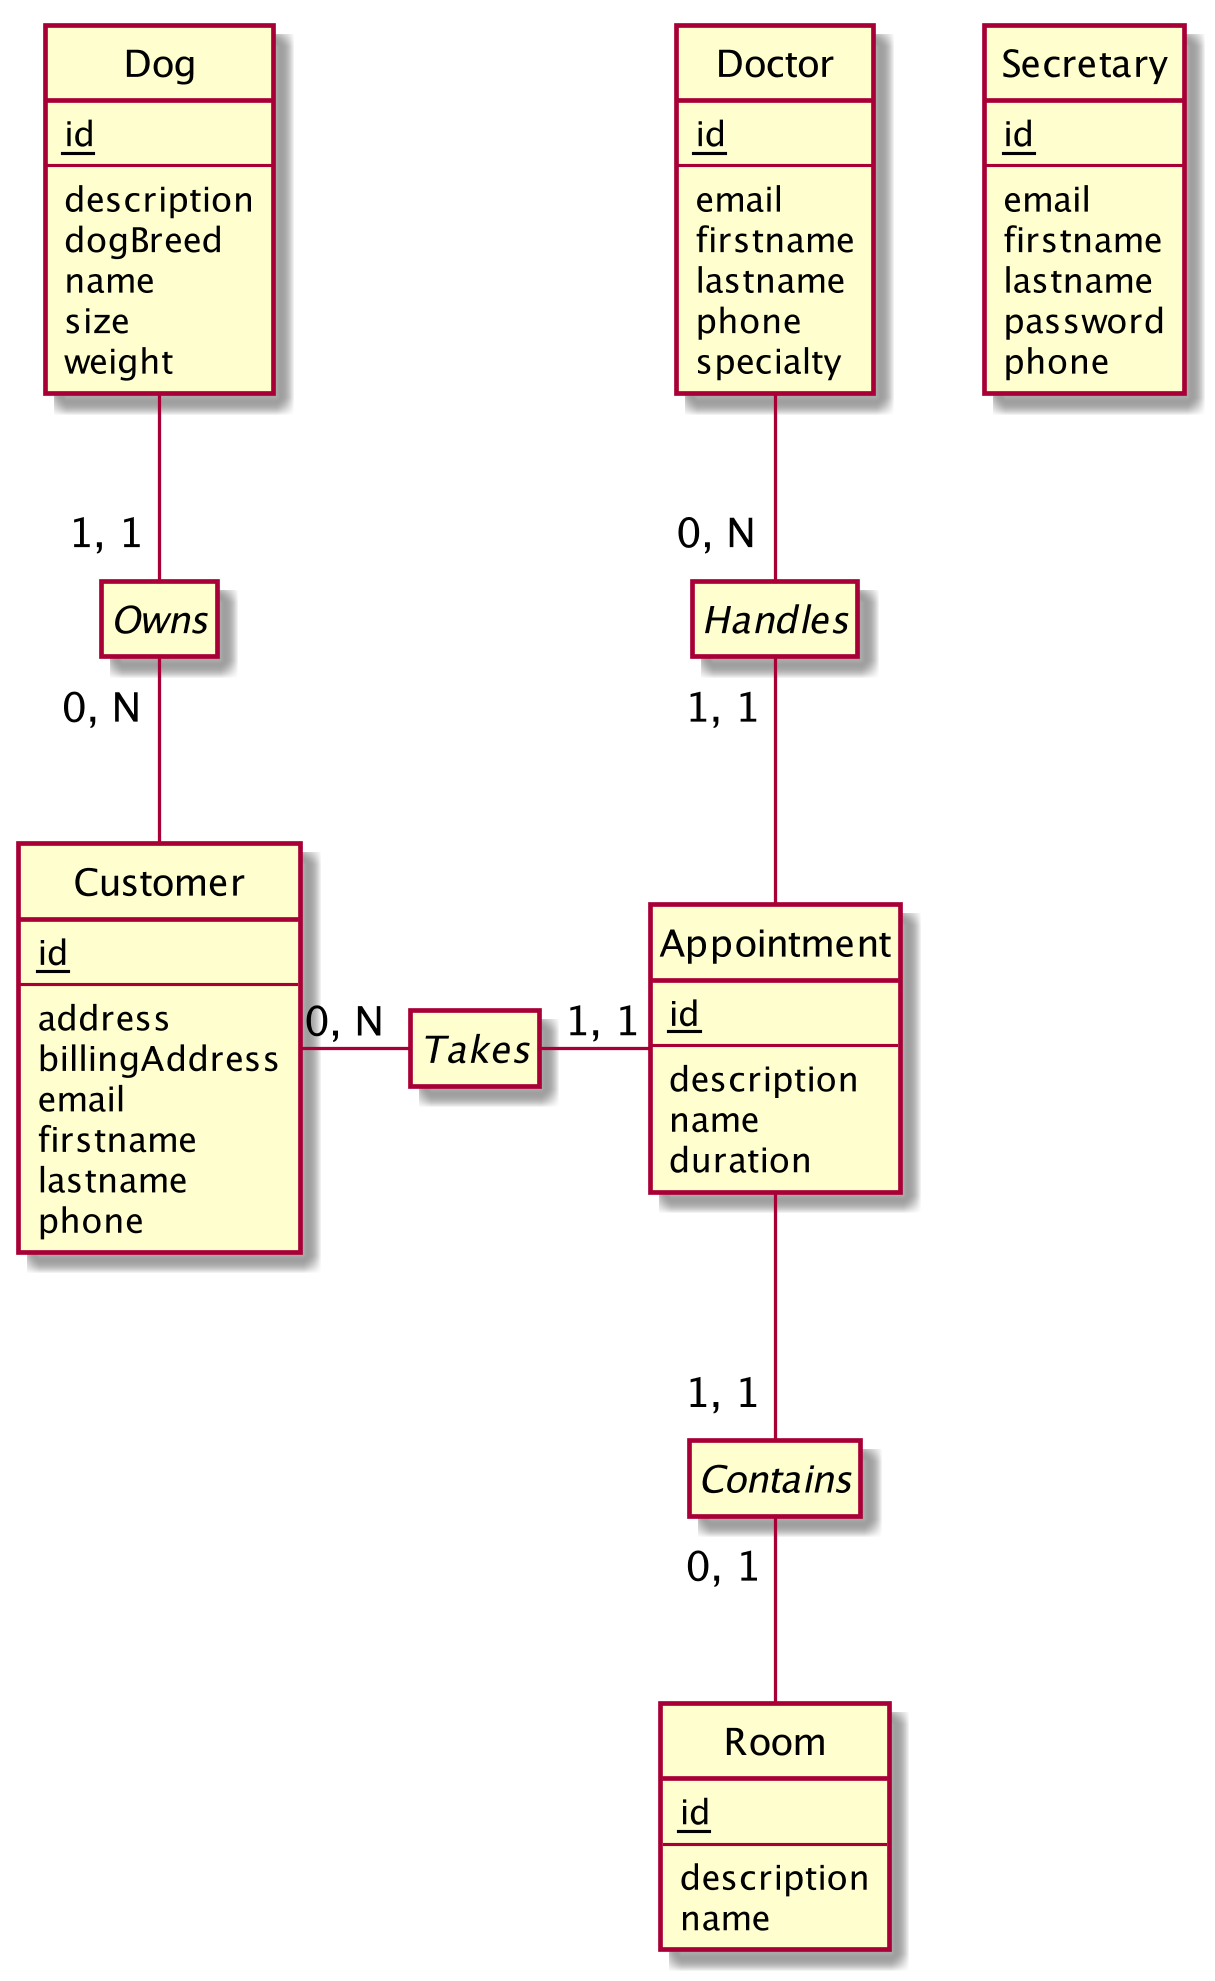

The diagram above was rendered by PlantUML. Its source (embedded in the PNG):
@startuml

skinparam dpi 300
hide methods
hide empty members
hide circle
hide stereotypes

class Secretary << (T,#FFAAAA) >> {
    <u>id</u>
    --
    email
    firstname
    lastname
    password
    phone
}

class Doctor << (T,#FFAAAA) >> {
    <u>id</u>
    --
    email
    firstname
    lastname
    phone
    specialty
}

class Customer << (T,#FFAAAA) >> {
    <u>id</u>
    --
    address
    billingAddress
    email
    firstname
    lastname
    phone
}

class Appointment << (T,#FFAAAA) >> {
        <u>id</u>
        --
        description
        name
        duration
}

class Dog << (T,#FFAAAA) >> {
    <u>id</u>
    --
    description
    dogBreed
    name
    size
    weight
}

class Room << (T,#FFAAAA) >> {
    <u>id</u>
    --
    description
    name
}

interface Contains << (V,#FFAAAA) >>
interface Handles << (V,#FFAAAA) >>
interface Owns << (V,#FFAAAA) >>
interface Takes << (V,#FFAAAA) >>

Appointment -- "1, 1" Contains
Contains "0, 1" -- Room

Dog -- "1, 1" Owns
Owns "0, N" -- Customer

Customer - "0, N" Takes
Takes "1, 1" - Appointment

Doctor -- "0, N" Handles
Handles "1, 1" -- Appointment

@enduml